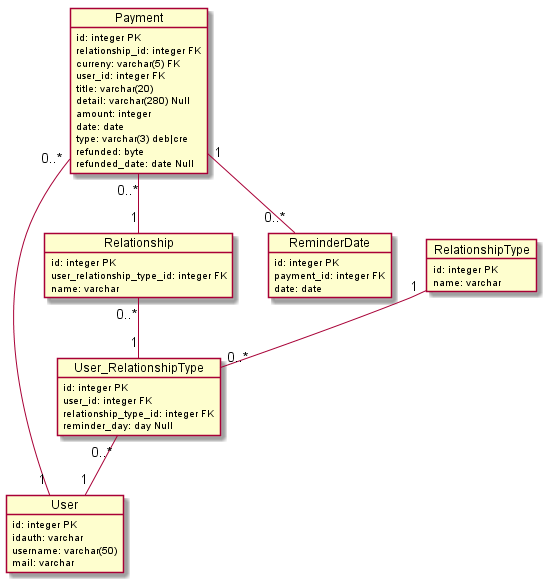

The diagram above was rendered by PlantUML. Its source (embedded in the PNG):
@startuml class
object User {
  id: integer PK
  idauth: varchar
  username: varchar(50)
  mail: varchar
}

object Relationship {
  id: integer PK
  user_relationship_type_id: integer FK
  name: varchar
}

object RelationshipType {
  id: integer PK
  name: varchar
}

object User_RelationshipType {
  id: integer PK
  user_id: integer FK
  relationship_type_id: integer FK
  reminder_day: day Null
}

object Payment {
  id: integer PK
  relationship_id: integer FK
  curreny: varchar(5) FK
  user_id: integer FK
  title: varchar(20)
  detail: varchar(280) Null
  amount: integer
  date: date
  type: varchar(3) deb|cre
  refunded: byte
  refunded_date: date Null
}

object ReminderDate {
  id: integer PK
  payment_id: integer FK
  date: date
}

Relationship "0..*" -- "1" User_RelationshipType
RelationshipType "1" -- "0..*" User_RelationshipType
User_RelationshipType "0..*" -- "1" User
Payment "0..*" -- "1" Relationship
Payment "0..*" -- "1" User
Payment "1" -- "0..*" ReminderDate
@enduml